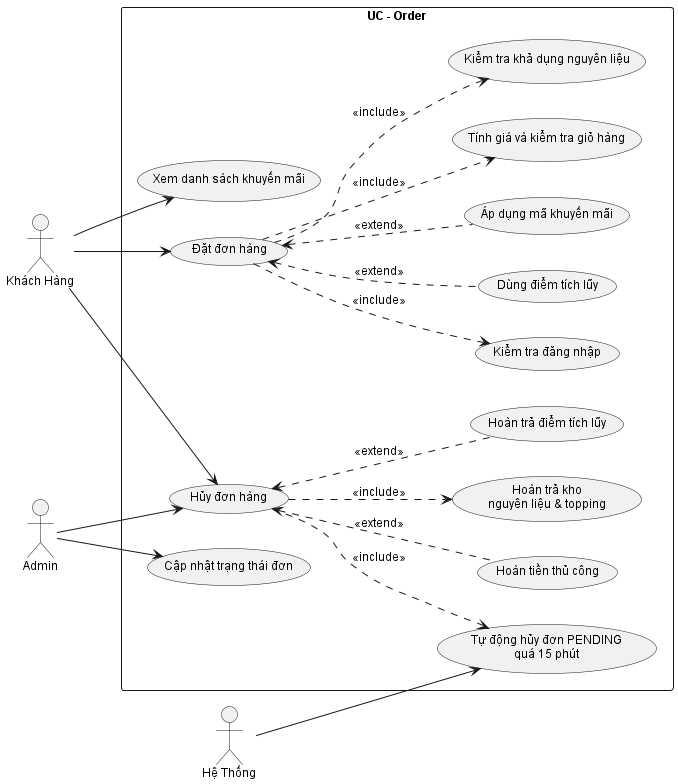

The diagram above was rendered by PlantUML. Its source (embedded in the PNG):
@startuml
left to right direction
skinparam packageStyle rectangle
skinparam shadowing false
skinparam monochrome true
skinparam defaultFontName Arial
skinparam defaultFontSize 12

actor "Khách Hàng" as KH
actor "Hệ Thống" as SYS
actor "Admin" as AD

rectangle "UC - Order" {
  usecase "Xem danh sách khuyến mãi" as UC_PROMO
  usecase "Dùng điểm tích lũy" as UC_POINTS
  usecase "Áp dụng mã khuyến mãi" as UC_VOUCHER
  usecase "Tính giá và kiểm tra giỏ hàng" as UC_PRICE
  usecase "Kiểm tra khả dụng nguyên liệu" as UC_STOCK
  usecase "Kiểm tra đăng nhập" as UC_AUTH
  usecase "Đặt đơn hàng" as UC_ORDER
  
  usecase "Hủy đơn hàng" as UC_CANCEL
  usecase "Hoàn trả điểm tích lũy" as UC_REFUND_POINTS
  usecase "Tự động hủy đơn PENDING\nquá 15 phút" as UC_AUTO_CANCEL
  usecase "Hoàn tiền thủ công" as UC_REFUND_MANUAL
  usecase "Hoàn trả kho\nnguyên liệu & topping" as UC_RESTORE_STOCK
  usecase "Cập nhật trạng thái đơn" as UC_UPDATE_STATUS
}

' Links from Khach Hang
KH --> UC_PROMO
KH --> UC_ORDER
KH --> UC_CANCEL

' Links from Admin
AD --> UC_CANCEL
AD --> UC_UPDATE_STATUS

' Links from He Thong
SYS --> UC_AUTO_CANCEL

' Include / Extend for Order
UC_ORDER <.. UC_POINTS : <<extend>>
UC_ORDER <.. UC_VOUCHER : <<extend>>
UC_ORDER ..> UC_PRICE : <<include>>
UC_ORDER ..> UC_STOCK : <<include>>
UC_ORDER ..> UC_AUTH : <<include>>

' Include / Extend for Cancel
UC_CANCEL <.. UC_REFUND_POINTS : <<extend>>
UC_CANCEL <.. UC_REFUND_MANUAL : <<extend>>
UC_CANCEL ..> UC_RESTORE_STOCK : <<include>>
UC_CANCEL ..> UC_AUTO_CANCEL : <<include>>

@enduml